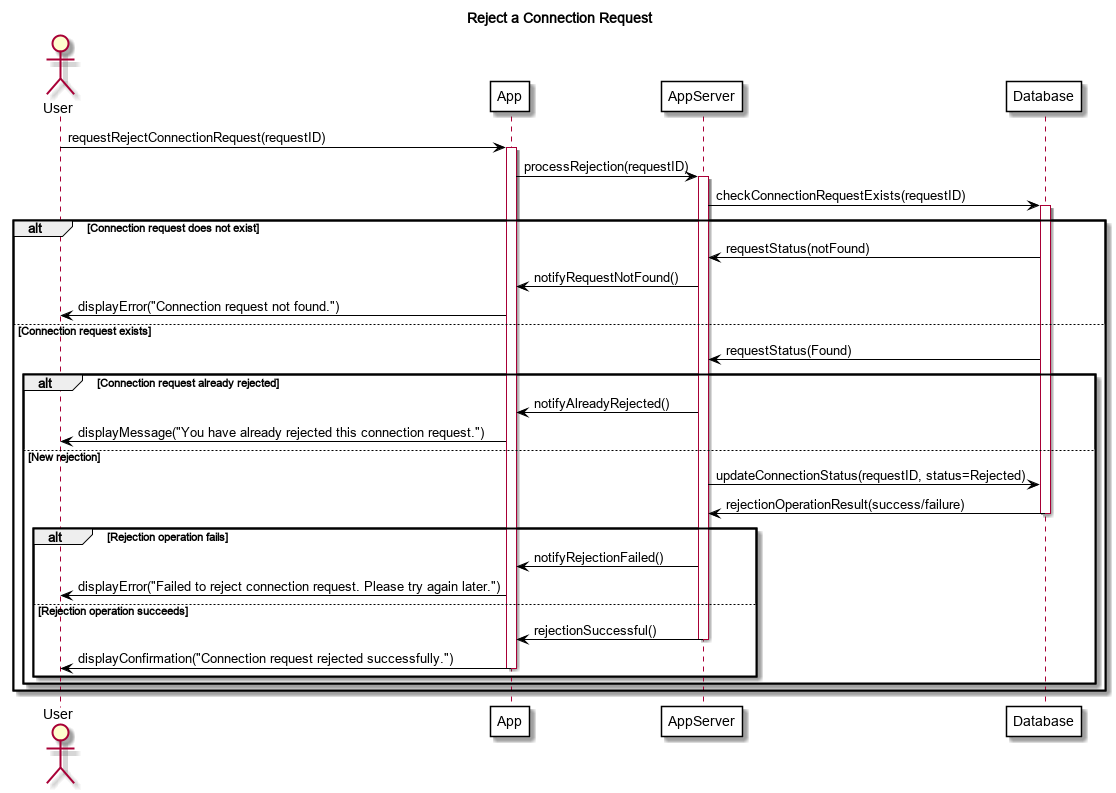

The diagram above was rendered by PlantUML. Its source (embedded in the PNG):
@startuml
title Reject a Connection Request

skinparam backgroundColor white
skinparam sequenceArrowColor black
skinparam participantBackgroundColor white
skinparam participantBorderColor black
skinparam activationBorderColor black
skinparam activationBackgroundColor white

actor User
participant App
participant AppServer
participant Database

User -> App: requestRejectConnectionRequest(requestID)
activate App
App -> AppServer: processRejection(requestID)
activate AppServer
AppServer -> Database: checkConnectionRequestExists(requestID)
activate Database

alt Connection request does not exist
    Database -[#black]> AppServer: requestStatus(notFound)
    AppServer -> App: notifyRequestNotFound()
    App -> User: displayError("Connection request not found.")
else Connection request exists
    Database -[#black]> AppServer: requestStatus(Found)

    alt Connection request already rejected
        AppServer -> App: notifyAlreadyRejected()
        App -> User: displayMessage("You have already rejected this connection request.")
    else New rejection
        AppServer -> Database: updateConnectionStatus(requestID, status=Rejected)
        Database -[#black]> AppServer: rejectionOperationResult(success/failure)
	deactivate Database
        
        alt Rejection operation fails
            AppServer -> App: notifyRejectionFailed()
            App -> User: displayError("Failed to reject connection request. Please try again later.")
        else Rejection operation succeeds
            AppServer -> App: rejectionSuccessful()
            deactivate AppServer
            App -> User: displayConfirmation("Connection request rejected successfully.")
            deactivate App
        end
    end
end


@enduml